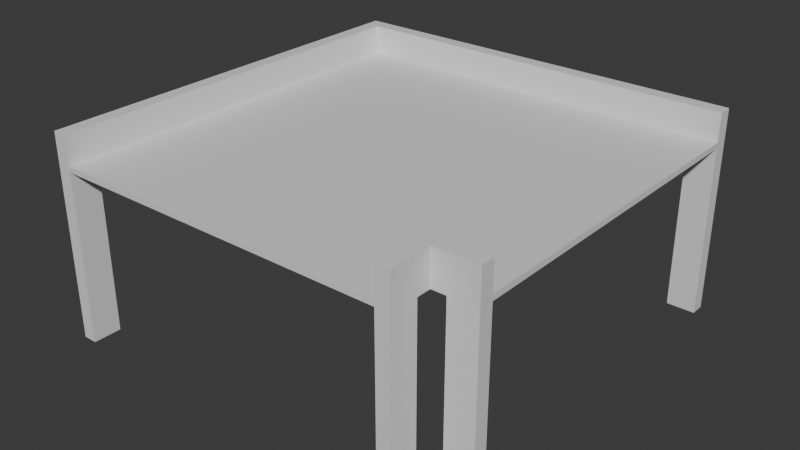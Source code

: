 # Source: Entension1cH2.blend  (saved by Blender 4.5.88; exported with 4.5.12 LTS)
import bpy
from mathutils import Matrix  # noqa: F401  (used for matrix-valued properties, if any)

bpy.ops.wm.read_factory_settings(use_empty=True)
scene = bpy.context.scene
scene.name = 'Scene'

# ---- collections
col_collection = bpy.data.collections.new('Collection'); scene.collection.children.link(col_collection)

# ---- materials (node trees are filled in below, after node groups)
mat_material = bpy.data.materials.new('Material')
mat_material.alpha_threshold = 0.0
mat_material.roughness = 0.5
mat_material.line_color = (0.0, 0.0, 0.0, 1.0)

# ---- material node trees
mat_material.use_nodes = True; mat_material.node_tree.nodes.clear()
_N = mat_material.node_tree.nodes; _L = mat_material.node_tree.links
n0 = _N.new('ShaderNodeOutputMaterial'); n0.name = 'Material Output'; n0.location = (200, 100)
n1 = _N.new('ShaderNodeBsdfPrincipled'); n1.name = 'Principled BSDF'; n1.location = (-200, 100)
n1.inputs[3].default_value = 1.45
_L.new(n1.outputs[0], n0.inputs[0])
n0.is_active_output = True

# ---- world
world_world = bpy.data.worlds.new('World'); scene.world = world_world
world_world.use_nodes = True; world_world.node_tree.nodes.clear()
_N = world_world.node_tree.nodes; _L = world_world.node_tree.links
n0 = _N.new('ShaderNodeOutputWorld'); n0.name = 'World Output'; n0.location = (200, 100)
n1 = _N.new('ShaderNodeBackground'); n1.name = 'Background'; n1.location = (-200, 100)
n1.inputs[0].default_value = (0.05088, 0.05088, 0.05088, 1.0)
_L.new(n1.outputs[0], n0.inputs[0])
n0.is_active_output = True
world_world.color = (0.05088, 0.05088, 0.05088)
world_world.sun_shadow_jitter_overblur = 0.0

# ---- meshes
me_cube = bpy.data.meshes.new('Cube')
me_cube.from_pydata([(6.0, 6.0, 6.0), (6.0, 6.0, 5.8), (6.0, -6.0, 6.0), (6.0, -6.0, 5.8), (-6.0, 6.0, 6.0), (-6.0, 6.0, 5.8), (-6.0, -6.0, 6.0), (-6.0, -6.0, 5.8), (8.0, 6.0, 6.0), (8.0, 6.0, 5.8), (8.0, -6.0, 6.0), (8.0, -6.0, 5.8), (-6.0, -8.0, 5.8), (-6.0, -8.0, 6.0), (6.0, -8.0, 6.0), (6.0, -8.0, 5.8), (-6.5, 6.0, 5.8), (-6.5, -6.0, 5.8), (-6.5, -6.0, 6.0), (-6.5, -8.0, 5.8), (-6.5, 6.0, 6.0), (-6.5, -8.0, 6.0), (6.0, 6.5, 5.8), (-6.0, 6.5, 5.8), (6.0, 6.5, 6.0), (-6.0, 6.5, 6.0), (8.0, 6.5, 6.0), (8.0, 6.5, 5.8), (-6.5, 6.5, 6.0), (-6.5, 6.5, 5.8), (-6.0, 6.5, 7.0), (-6.0, 6.0, 7.0), (6.0, 6.0, 7.0), (6.0, 6.5, 7.0), (-6.0, -6.0, 7.0), (8.0, 6.0, 7.0), (-6.0, -8.0, 7.0), (-6.5, -6.0, 7.0), (-6.5, 6.0, 7.0), (-6.5, -8.0, 7.0), (8.0, 6.5, 7.0), (-6.5, 6.5, 7.0), (6.0, -6.5, 6.0), (6.0, -6.5, 5.8), (8.0, -6.5, 6.0), (8.0, -6.5, 5.8), (6.5, -8.0, 6.0), (6.5, -8.0, 5.8), (6.5, -6.5, 6.0), (6.5, -6.5, 5.8), (6.0, -6.0, 7.0), (8.0, -6.0, 7.0), (6.0, -8.0, 7.0), (6.0, -6.5, 7.0), (8.0, -6.5, 7.0), (6.5, -8.0, 7.0), (6.5, -6.5, 7.0), (-5.5, 6.0, 5.8), (-5.5, 6.5, 5.8), (-6.0, 5.5, 5.8), (-6.5, 5.5, 5.8), (-6.0, -7.0, 5.8), (-6.5, -7.0, 5.8), (7.0, -6.0, 5.8), (7.0, -6.5, 5.8), (6.0, -7.0, 5.8), (6.5, -7.0, 5.8), (7.0, 6.0, 5.8), (7.0, 6.5, 5.8), (-5.5, 6.0, -0.2), (-6.0, 6.0, -0.2), (-6.0, -7.0, -0.2), (-6.0, -8.0, -0.2), (7.0, -6.0, -0.2), (8.0, -6.0, -0.2), (8.0, -6.5, -0.2), (-6.5, -7.0, -0.2), (-6.5, -8.0, -0.2), (-6.5, 6.0, -0.2), (-5.5, 6.5, -0.2), (-6.0, 6.5, -0.2), (-6.5, 6.5, -0.2), (8.0, 6.5, -0.2), (8.0, 6.0, -0.2), (7.0, -6.5, -0.2), (6.5, -8.0, -0.2), (6.0, -8.0, -0.2), (-6.0, 5.5, -0.2), (-6.5, 5.5, -0.2), (6.0, -7.0, -0.2), (6.5, -7.0, -0.2), (7.0, 6.0, -0.2), (7.0, 6.5, -0.2)], [], [(0, 4, 6, 2), (7, 3, 43, 65, 15, 12, 61), (12, 13, 21, 19), (5, 57, 1, 3, 7, 59), (0, 2, 10, 8), (29, 23, 80, 81), (9, 8, 10, 11), (59, 7, 17, 60), (67, 1, 22, 68), (3, 1, 67, 9, 11, 63), (15, 14, 13, 12), (43, 42, 48, 49), (2, 6, 13, 14, 42), (11, 10, 44, 45), (66, 47, 85, 90), (17, 18, 20, 16, 60), (18, 17, 62, 19, 21), (0, 8, 35, 32), (4, 0, 32, 31), (13, 6, 34, 36), (23, 58, 79, 80), (23, 25, 24, 22, 58), (22, 24, 26, 27, 68), (25, 23, 29, 28), (24, 25, 30, 33), (16, 20, 28, 29), (21, 13, 36, 39), (61, 12, 72, 71), (8, 9, 27, 26), (34, 31, 38, 37), (36, 34, 37, 39), (31, 32, 33, 30), (32, 35, 40, 33), (38, 31, 30, 41), (8, 26, 40, 35), (18, 21, 39, 37), (28, 20, 38, 41), (26, 24, 33, 40), (25, 28, 41, 30), (20, 18, 37, 38), (6, 4, 31, 34), (42, 43, 64, 45, 44), (14, 46, 55, 52), (46, 47, 66, 49, 48), (46, 48, 56, 55), (65, 43, 49, 66), (14, 15, 47, 46), (51, 50, 53, 54), (53, 52, 55, 56), (10, 2, 50, 51), (44, 10, 51, 54), (48, 42, 53, 56), (2, 42, 53, 50), (42, 44, 54, 53), (42, 14, 52, 53), (1, 57, 58, 22), (59, 60, 88, 87), (7, 61, 62, 17), (3, 63, 64, 43), (15, 65, 89, 86), (63, 11, 74, 73), (70, 78, 81, 80), (73, 74, 75, 84), (71, 72, 77, 76), (69, 70, 80, 79), (70, 87, 88, 78), (86, 89, 90, 85), (83, 91, 92, 82), (47, 15, 86, 85), (65, 66, 90, 89), (11, 45, 75, 74), (9, 67, 91, 83), (62, 61, 71, 76), (68, 27, 82, 92), (27, 9, 83, 82), (58, 57, 69, 79), (57, 5, 70, 69), (12, 19, 77, 72), (67, 68, 92, 91), (16, 29, 81, 78), (19, 62, 76, 77), (5, 59, 87, 70), (64, 63, 73, 84), (45, 64, 84, 75), (60, 16, 78, 88)])
_uv = me_cube.uv_layers.new(name='UVMap')
_uv.uv.foreach_set('vector', [0.625, 0.5, 0.875, 0.5, 0.875, 0.75, 0.625, 0.75, 0.125, 0.75, 0.375, 0.75, 0.375, 0.75, 0.375, 0.75, 0.375, 0.75, 0.125, 0.75, 0.125, 0.75, 0.375, 1.0, 0.625, 1.0, 0.625, 1.0, 0.375, 1.0, 0.125, 0.5, 0.25, 0.5, 0.375, 0.5, 0.375, 0.75, 0.125, 0.75, 0.125, 0.625, 0.625, 0.5, 0.625, 0.75, 0.625, 0.75, 0.625, 0.5, 0.375, 0.25, 0.375, 0.25, 0.375, 0.25, 0.375, 0.25, 0.375, 0.5, 0.625, 0.5, 0.625, 0.75, 0.375, 0.75, 0.125, 0.625, 0.125, 0.75, 0.125, 0.75, 0.125, 0.625, 0.375, 0.5, 0.375, 0.5, 0.375, 0.5, 0.375, 0.5, 0.375, 0.75, 0.375, 0.5, 0.375, 0.5, 0.375, 0.5, 0.375, 0.75, 0.375, 0.75, 0.375, 0.75, 0.625, 0.75, 0.625, 1.0, 0.375, 1.0, 0.375, 0.75, 0.625, 0.75, 0.625, 0.75, 0.375, 0.75, 0.625, 0.75, 0.875, 0.75, 0.875, 0.75, 0.625, 0.75, 0.625, 0.75, 0.375, 0.75, 0.625, 0.75, 0.625, 0.75, 0.375, 0.75, 0.375, 0.75, 0.375, 0.75, 0.375, 0.75, 0.375, 0.75, 0.375, 0.0, 0.625, 0.0, 0.625, 0.25, 0.375, 0.25, 0.375, 0.125, 0.625, 0.0, 0.375, 0.0, 0.375, 0.0, 0.375, 0.0, 0.625, 0.0, 0.625, 0.5, 0.625, 0.5, 0.625, 0.5, 0.625, 0.5, 0.875, 0.5, 0.625, 0.5, 0.625, 0.5, 0.875, 0.5, 0.875, 0.75, 0.875, 0.75, 0.875, 0.75, 0.875, 0.75, 0.375, 0.25, 0.375, 0.375, 0.375, 0.375, 0.375, 0.25, 0.375, 0.25, 0.625, 0.25, 0.625, 0.5, 0.375, 0.5, 0.375, 0.375, 0.375, 0.5, 0.625, 0.5, 0.625, 0.5, 0.375, 0.5, 0.375, 0.5, 0.625, 0.25, 0.375, 0.25, 0.375, 0.25, 0.625, 0.25, 0.625, 0.5, 0.625, 0.25, 0.625, 0.25, 0.625, 0.5, 0.375, 0.25, 0.625, 0.25, 0.625, 0.25, 0.375, 0.25, 0.625, 1.0, 0.625, 1.0, 0.625, 1.0, 0.625, 1.0, 0.125, 0.75, 0.125, 0.75, 0.125, 0.75, 0.125, 0.75, 0.625, 0.5, 0.375, 0.5, 0.375, 0.5, 0.625, 0.5, 0.875, 0.75, 0.875, 0.5, 0.875, 0.5, 0.875, 0.75, 0.875, 0.75, 0.875, 0.75, 0.875, 0.75, 0.875, 0.75, 0.875, 0.5, 0.625, 0.5, 0.625, 0.5, 0.875, 0.5, 0.625, 0.5, 0.625, 0.5, 0.625, 0.5, 0.625, 0.5, 0.875, 0.5, 0.875, 0.5, 0.875, 0.5, 0.875, 0.5, 0.625, 0.5, 0.625, 0.5, 0.625, 0.5, 0.625, 0.5, 0.625, 0.0, 0.625, 0.0, 0.625, 0.0, 0.625, 0.0, 0.625, 0.25, 0.625, 0.25, 0.625, 0.25, 0.625, 0.25, 0.625, 0.5, 0.625, 0.5, 0.625, 0.5, 0.625, 0.5, 0.625, 0.25, 0.625, 0.25, 0.625, 0.25, 0.625, 0.25, 0.625, 0.25, 0.625, 0.0, 0.625, 0.0, 0.625, 0.25, 0.875, 0.75, 0.875, 0.5, 0.875, 0.5, 0.875, 0.75, 0.625, 0.75, 0.375, 0.75, 0.375, 0.75, 0.375, 0.75, 0.625, 0.75, 0.625, 0.75, 0.625, 0.75, 0.625, 0.75, 0.625, 0.75, 0.625, 0.75, 0.375, 0.75, 0.375, 0.75, 0.375, 0.75, 0.625, 0.75, 0.625, 0.75, 0.625, 0.75, 0.625, 0.75, 0.625, 0.75, 0.375, 0.75, 0.375, 0.75, 0.375, 0.75, 0.375, 0.75, 0.625, 0.75, 0.375, 0.75, 0.375, 0.75, 0.625, 0.75, 0.625, 0.75, 0.625, 0.75, 0.625, 0.75, 0.625, 0.75, 0.625, 0.75, 0.625, 0.75, 0.625, 0.75, 0.625, 0.75, 0.625, 0.75, 0.625, 0.75, 0.625, 0.75, 0.625, 0.75, 0.625, 0.75, 0.625, 0.75, 0.625, 0.75, 0.625, 0.75, 0.625, 0.75, 0.625, 0.75, 0.625, 0.75, 0.625, 0.75, 0.625, 0.75, 0.625, 0.75, 0.625, 0.75, 0.625, 0.75, 0.625, 0.75, 0.625, 0.75, 0.625, 0.75, 0.625, 0.75, 0.625, 0.75, 0.625, 0.75, 0.625, 0.75, 0.625, 0.75, 0.375, 0.5, 0.25, 0.5, 0.25, 0.5, 0.375, 0.5, 0.125, 0.625, 0.125, 0.625, 0.125, 0.625, 0.125, 0.625, 0.125, 0.75, 0.125, 0.75, 0.125, 0.75, 0.125, 0.75, 0.375, 0.75, 0.375, 0.75, 0.375, 0.75, 0.375, 0.75, 0.375, 0.75, 0.375, 0.75, 0.375, 0.75, 0.375, 0.75, 0.375, 0.75, 0.375, 0.75, 0.375, 0.75, 0.375, 0.75, 0.125, 0.5, 0.125, 0.5, 0.125, 0.5, 0.125, 0.5, 0.375, 0.75, 0.375, 0.75, 0.375, 0.75, 0.375, 0.75, 0.125, 0.75, 0.125, 0.75, 0.125, 0.75, 0.125, 0.75, 0.25, 0.5, 0.125, 0.5, 0.125, 0.5, 0.25, 0.5, 0.125, 0.5, 0.125, 0.625, 0.125, 0.625, 0.125, 0.5, 0.375, 0.75, 0.375, 0.75, 0.375, 0.75, 0.375, 0.75, 0.375, 0.5, 0.375, 0.5, 0.375, 0.5, 0.375, 0.5, 0.375, 0.75, 0.375, 0.75, 0.375, 0.75, 0.375, 0.75, 0.375, 0.75, 0.375, 0.75, 0.375, 0.75, 0.375, 0.75, 0.375, 0.75, 0.375, 0.75, 0.375, 0.75, 0.375, 0.75, 0.375, 0.5, 0.375, 0.5, 0.375, 0.5, 0.375, 0.5, 0.125, 0.75, 0.125, 0.75, 0.125, 0.75, 0.125, 0.75, 0.375, 0.5, 0.375, 0.5, 0.375, 0.5, 0.375, 0.5, 0.375, 0.5, 0.375, 0.5, 0.375, 0.5, 0.375, 0.5, 0.25, 0.5, 0.25, 0.5, 0.25, 0.5, 0.25, 0.5, 0.25, 0.5, 0.125, 0.5, 0.125, 0.5, 0.25, 0.5, 0.375, 1.0, 0.375, 1.0, 0.375, 1.0, 0.375, 1.0, 0.375, 0.5, 0.375, 0.5, 0.375, 0.5, 0.375, 0.5, 0.375, 0.25, 0.375, 0.25, 0.375, 0.25, 0.375, 0.25, 0.375, 0.0, 0.375, 0.0, 0.375, 0.0, 0.375, 0.0, 0.125, 0.5, 0.125, 0.625, 0.125, 0.625, 0.125, 0.5, 0.375, 0.75, 0.375, 0.75, 0.375, 0.75, 0.375, 0.75, 0.375, 0.75, 0.375, 0.75, 0.375, 0.75, 0.375, 0.75, 0.375, 0.125, 0.375, 0.25, 0.375, 0.25, 0.375, 0.125])
me_cube.materials.append(mat_material)
me_cube.use_mirror_vertex_groups = False
me_cube.update()

# ---- objects
ob_cube = bpy.data.objects.new('Cube', me_cube)

# ---- transforms, parenting, visibility, modifiers, constraints
ob_cube.location = (0.0, 0.0, 0.0)
ob_cube.lock_rotations_4d = False
ob_cube.empty_display_type = 'ARROWS'
ob_cube.lineart.crease_threshold = 0.0

# ---- collection membership
col_collection.objects.link(ob_cube)

# ---- scene / render settings (as saved in the file)
scene.frame_start = 1; scene.frame_end = 250; scene.frame_set(1)
scene.render.engine = 'BLENDER_EEVEE_NEXT'
bpy.context.view_layer.update()

# ---- added for rendering (the .blend has no active camera and no usable light): camera, sun
cam_auto = bpy.data.cameras.new('AutoCamera')
cam_auto.lens = 50.0
cam_auto.sensor_width = 36.0
cam_auto.clip_end = 1000.0
ob_auto_camera = bpy.data.objects.new('AutoCamera', cam_auto)
scene.collection.objects.link(ob_auto_camera)
ob_auto_camera.location = (20.8583, -24.8799, 19.4866)
ob_auto_camera.rotation_euler = (1.09748, -7.21219e-08, 0.694738)
scene.camera = ob_auto_camera
light_auto_sun = bpy.data.lights.new('AutoSun', 'SUN')
light_auto_sun.energy = 3.0
light_auto_sun.angle = 0.0523599
ob_auto_sun = bpy.data.objects.new('AutoSun', light_auto_sun)
scene.collection.objects.link(ob_auto_sun)
ob_auto_sun.rotation_euler = (0.872665, 0.174533, 0.523599)
bpy.context.view_layer.update()
